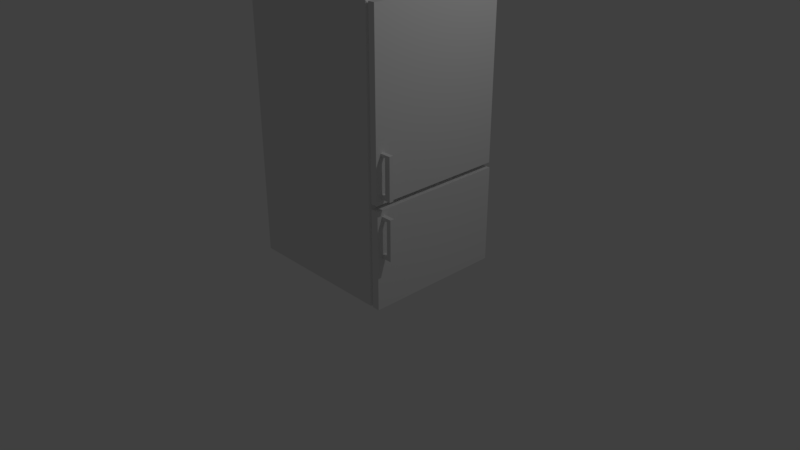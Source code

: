 # Source: Fridge.blend  (saved by Blender 2.79.0; exported with 4.5.12 LTS)
import bpy
from mathutils import Matrix  # noqa: F401  (used for matrix-valued properties, if any)

bpy.ops.wm.read_factory_settings(use_empty=True)
scene = bpy.context.scene
scene.name = 'Scene'

# ---- collections
col_collection_1 = bpy.data.collections.new('Collection 1'); scene.collection.children.link(col_collection_1)

# ---- materials (node trees are filled in below, after node groups)
mat_material = bpy.data.materials.new('Material')
mat_material.alpha_threshold = 0.0
mat_material.use_transparent_shadow = False
mat_material.roughness = 0.5
mat_material.line_color = (0.0, 0.0, 0.0, 1.0)

# ---- material node trees

# ---- world
world_world = bpy.data.worlds.new('World'); scene.world = world_world
world_world.color = (0.05088, 0.05088, 0.05088)
world_world.use_sun_shadow = False
world_world.sun_shadow_jitter_overblur = 0.0
world_world.cycles.sampling_method = 'MANUAL'

# ---- cameras
cam_camera = bpy.data.cameras.new('Camera')
cam_camera.clip_end = 100.0
cam_camera.lens = 35.0
cam_camera.sensor_width = 32.0
cam_camera.sensor_height = 18.0
cam_camera.ortho_scale = 7.314
cam_camera.dof.focus_distance = 0.0
cam_camera.dof.aperture_fstop = 128.0

# ---- lights
light_lamp = bpy.data.lights.new('Lamp', 'POINT')
light_lamp.transmission_factor = 0.0
light_lamp.cutoff_distance = 30.0
light_lamp.energy = 100.0
light_lamp.shadow_buffer_clip_start = 1.001
light_lamp.shadow_soft_size = 0.1
light_lamp.shadow_maximum_resolution = 0.006
light_lamp.use_absolute_resolution = True

# ---- meshes
me_cube = bpy.data.meshes.new('Cube')
me_cube.from_pydata([(1.0, 1.0, -1.0), (1.0, -0.826, -1.0), (-1.0, -0.826, -1.0), (-1.0, 1.0, -1.0), (1.0, 1.0, 1.0), (1.0, -0.826, 1.0), (-1.0, -0.826, 1.0), (-1.0, 1.0, 1.0), (1.0, -5.96e-08, -1.0), (1.788e-07, 1.0, -1.0), (1.0, 1.0, -0.267), (0.0, -0.826, -1.0), (1.0, -0.826, -0.267), (-1.0, 2.98e-07, -1.0), (-1.0, -0.826, -0.267), (-1.0, 1.0, -0.267), (1.0, -5.364e-07, 1.0), (2.384e-07, 1.0, 1.0), (-5.364e-07, -0.826, 1.0), (-1.0, 1.788e-07, 1.0), (2.384e-07, 1.0, -0.267), (-1.0, 2.384e-07, -0.267), (-2.98e-07, -0.826, -0.267), (1.0, -2.98e-07, -0.267), (-1.49e-07, -1.788e-07, 1.0), (5.96e-08, 1.192e-07, -1.0), (1.0, 1.0, -0.2507), (1.0, -0.826, -0.2507), (-1.0, -0.826, -0.2507), (-1.0, 1.0, -0.2507), (2.384e-07, 1.0, -0.2507), (-1.0, 2.374e-07, -0.2507), (-3.019e-07, -0.826, -0.2507), (1.0, -3.019e-07, -0.2507), (1.0, 1.0, -0.2872), (1.0, -0.826, -0.2872), (-1.0, -0.826, -0.2872), (-1.0, 1.0, -0.2872), (2.372e-07, 1.0, -0.2872), (-1.0, 2.396e-07, -0.2872), (-2.92e-07, -0.826, -0.2872), (1.0, 0.003033, -0.2872), (0.9148, 1.0, -1.0), (0.9148, -0.826, -1.0), (0.9148, 1.0, 1.0), (0.9148, -0.826, 1.0), (0.9148, 1.0, -0.267), (0.9148, -0.826, -0.267), (0.9148, -5.06e-07, 1.0), (0.9148, -4.437e-08, -1.0), (0.9148, -0.826, -0.2507), (0.9148, 1.0, -0.2507), (0.9148, -0.826, -0.2872), (0.9148, 1.0, -0.2872), (1.086, 1.0, 1.0), (1.086, -0.826, 1.0), (1.086, -5.737e-07, 1.0), (1.086, 1.0, -0.2507), (1.086, -0.826, -0.2507), (1.086, -3.392e-07, -0.2507), (1.097, 1.0, -1.0), (1.097, -0.826, -1.0), (1.097, -7.402e-08, -1.0), (1.097, 1.0, -0.2872), (1.097, -0.826, -0.2872), (1.097, -3.076e-07, -0.2872), (0.9574, -5.212e-07, 1.0), (0.9574, 1.0, -1.0), (0.9574, -0.826, -1.0), (0.9574, 1.0, 1.0), (0.9574, -0.826, 1.0), (0.9574, 1.0, -0.267), (0.9574, -0.826, -0.267), (0.9574, -5.199e-08, -1.0), (0.9574, -0.826, -0.2507), (0.9574, 1.0, -0.2507), (0.9574, -0.826, -0.2872), (0.9574, 1.0, -0.2872), (0.9787, -5.288e-07, 0.975), (0.9787, 1.0, -1.0), (0.9787, -0.7969, -1.0), (0.9787, 1.0, 0.975), (0.9787, -0.7969, 0.975), (0.9787, 1.0, -0.267), (0.9787, -0.7969, -0.267), (0.9787, -5.58e-08, -1.0), (0.9787, -0.7969, -0.2507), (0.9787, 1.0, -0.2507), (0.9787, -0.7969, -0.2872), (0.9787, 1.0, -0.2872), (1.0, -0.759, -1.0), (1.0, -0.759, 1.0), (-1.0, -0.759, -1.0), (-1.0, -0.759, 1.0), (-1.0, -0.759, -0.267), (1.0, -0.759, -0.267), (-5.05e-07, -0.759, 1.0), (4.832e-09, -0.759, -1.0), (-1.0, -0.759, -0.2507), (1.0, -0.759, -0.2507), (1.0, -0.7588, -0.2872), (-1.0, -0.759, -0.2872), (0.9148, -0.759, -1.0), (0.9148, -0.759, 1.0), (1.086, -0.759, 1.0), (1.086, -0.759, -0.2507), (1.097, -0.759, -1.0), (1.097, -0.759, -0.2872), (0.9574, -0.759, 1.0), (0.9574, -0.759, -1.0), (0.9787, -0.7323, -1.0), (0.9787, -0.7323, 0.975), (-1.0, -0.7051, -1.0), (-1.0, -0.7051, 1.0), (-1.0, -0.7051, -0.267), (8.72e-09, -0.7051, -1.0), (-1.0, -0.7051, -0.2507), (-1.0, -0.7051, -0.2872), (0.9148, -0.7051, -1.0), (0.9574, -0.7051, -1.0), (0.9787, -0.6803, -1.0), (1.0, -0.7051, -1.0), (1.0, -0.7051, 1.0), (1.0, -0.7051, -0.267), (-4.798e-07, -0.7051, 1.0), (1.0, -0.7051, -0.2507), (1.0, -0.7047, -0.2872), (0.9148, -0.7051, 1.0), (1.086, -0.7051, 1.0), (1.086, -0.7051, -0.2507), (1.097, -0.7051, -1.0), (1.097, -0.7051, -0.2872), (0.9574, -0.7051, 1.0), (0.9787, -0.6803, 0.975), (1.0, 1.0, -0.2126), (1.0, -0.826, -0.2126), (-1.0, -0.826, -0.2126), (-1.0, 1.0, -0.2126), (2.384e-07, 1.0, -0.2126), (-1.0, 2.352e-07, -0.2126), (-3.11e-07, -0.826, -0.2126), (0.9148, 1.0, -0.2126), (0.9148, -0.826, -0.2126), (1.086, 1.0, -0.2126), (1.086, -0.826, -0.2126), (1.086, -3.483e-07, -0.2126), (0.9574, -0.826, -0.2126), (0.9574, 1.0, -0.2126), (0.9787, 1.0, -0.2136), (0.9787, -0.7969, -0.2136), (1.086, -0.759, -0.2126), (-1.0, -0.759, -0.2126), (1.086, -0.7051, -0.2126), (-1.0, -0.7051, -0.2126), (1.0, 1.0, 0.08961), (1.0, -0.826, 0.08961), (-1.0, -0.826, 0.08961), (-1.0, 1.0, 0.08961), (2.384e-07, 1.0, 0.08961), (0.9148, 1.0, 0.08961), (1.086, 1.0, 0.08961), (1.086, -0.826, 0.08961), (0.9574, 1.0, 0.08961), (0.9787, 1.0, 0.08094), (-1.0, 2.172e-07, 0.08961), (-3.83e-07, -0.826, 0.08961), (0.9148, -0.826, 0.08961), (1.086, -4.203e-07, 0.08961), (0.9574, -0.826, 0.08961), (0.9787, -0.7969, 0.08094), (1.086, -0.759, 0.08961), (-1.0, -0.759, 0.08961), (1.086, -0.7051, 0.08961), (-1.0, -0.7051, 0.08961), (-1.0, 2.422e-07, -0.3308), (-2.79e-07, -0.826, -0.3308), (1.0, 1.0, -0.3308), (1.0, -0.826, -0.3308), (-1.0, -0.826, -0.3308), (-1.0, 1.0, -0.3308), (2.346e-07, 1.0, -0.3308), (0.9148, -0.826, -0.3308), (0.9148, 1.0, -0.3308), (1.097, -2.972e-07, -0.3308), (1.097, 1.0, -0.3308), (1.097, -0.826, -0.3308), (0.9574, 1.0, -0.3308), (0.9574, -0.826, -0.3308), (0.9787, -0.7969, -0.3308), (0.9787, 1.0, -0.3308), (1.097, -0.759, -0.3308), (-1.0, -0.759, -0.3308), (1.097, -0.7051, -0.3308), (-1.0, -0.7051, -0.3308), (-1.0, 2.598e-07, -0.6253), (-1.912e-07, -0.826, -0.6253), (0.9148, -0.826, -0.6253), (1.097, -2.27e-07, -0.6253), (0.9574, -0.826, -0.6253), (0.9787, -0.7969, -0.6253), (1.097, -0.759, -0.6253), (-1.0, -0.759, -0.6253), (1.097, -0.7051, -0.6253), (-1.0, -0.7051, -0.6253), (1.0, 1.0, -0.6253), (1.0, -0.826, -0.6253), (-1.0, -0.826, -0.6253), (-1.0, 1.0, -0.6253), (2.171e-07, 1.0, -0.6253), (0.9148, 1.0, -0.6253), (1.097, 1.0, -0.6253), (1.097, -0.826, -0.6253), (0.9574, 1.0, -0.6253), (0.9787, 1.0, -0.6253), (1.151, -0.759, -0.2126), (1.151, -0.7051, -0.2126), (1.151, -0.759, 0.08961), (1.151, -0.7051, 0.08961), (1.222, -0.759, -0.2126), (1.222, -0.7051, -0.2126), (1.222, -0.759, 0.08961), (1.222, -0.7051, 0.08961), (-1.0, 2.337e-07, -0.1874), (-3.17e-07, -0.826, -0.1874), (0.9148, -0.826, -0.1874), (1.086, -3.543e-07, -0.1874), (0.9574, -0.826, -0.1874), (0.9787, -0.7969, -0.1891), (1.086, -0.759, -0.1874), (-1.0, -0.759, -0.1874), (1.086, -0.7051, -0.1874), (-1.0, -0.7051, -0.1874), (1.0, 1.0, -0.1874), (1.0, -0.826, -0.1874), (-1.0, -0.826, -0.1874), (-1.0, 1.0, -0.1874), (2.384e-07, 1.0, -0.1874), (0.9148, 1.0, -0.1874), (1.086, 1.0, -0.1874), (1.086, -0.826, -0.1874), (0.9574, 1.0, -0.1874), (0.9787, 1.0, -0.1891), (1.151, -0.759, -0.1874), (1.151, -0.7051, -0.1874), (1.222, -0.759, -0.1874), (1.222, -0.7051, -0.1874), (1.0, 1.0, 0.07201), (1.0, -0.826, 0.07201), (-1.0, -0.826, 0.07201), (-1.0, 1.0, 0.07201), (2.384e-07, 1.0, 0.07201), (0.9148, 1.0, 0.07201), (1.086, 1.0, 0.07201), (1.086, -0.826, 0.07201), (0.9574, 1.0, 0.07201), (0.9787, 1.0, 0.0638), (-1.0, 2.182e-07, 0.07201), (-3.789e-07, -0.826, 0.07201), (0.9148, -0.826, 0.07201), (1.086, -4.161e-07, 0.07201), (0.9574, -0.826, 0.07201), (0.9787, -0.7969, 0.0638), (1.086, -0.759, 0.07201), (-1.0, -0.759, 0.07201), (1.086, -0.7051, 0.07201), (-1.0, -0.7051, 0.07201), (1.151, -0.759, 0.07201), (1.151, -0.7051, 0.07201), (1.222, -0.759, 0.07201), (1.222, -0.7051, 0.07201), (1.0, 1.0, -0.3542), (1.0, -0.826, -0.3542), (-1.0, -0.826, -0.3542), (-1.0, 1.0, -0.3542), (2.332e-07, 1.0, -0.3542), (0.9148, 1.0, -0.3542), (1.097, 1.0, -0.3542), (1.097, -0.826, -0.3542), (0.9574, 1.0, -0.3542), (0.9787, 1.0, -0.3542), (-1.0, 2.436e-07, -0.3542), (-2.72e-07, -0.826, -0.3542), (0.9148, -0.826, -0.3542), (1.097, -2.917e-07, -0.3542), (0.9574, -0.826, -0.3542), (0.9787, -0.7969, -0.3542), (1.097, -0.759, -0.3542), (-1.0, -0.759, -0.3542), (1.097, -0.7051, -0.3542), (-1.0, -0.7051, -0.3542), (-1.0, 2.583e-07, -0.6002), (-1.987e-07, -0.826, -0.6002), (0.9148, -0.826, -0.6002), (1.097, -2.33e-07, -0.6002), (0.9574, -0.826, -0.6002), (0.9787, -0.7969, -0.6002), (1.097, -0.759, -0.6002), (-1.0, -0.759, -0.6002), (1.097, -0.7051, -0.6002), (-1.0, -0.7051, -0.6002), (1.0, 1.0, -0.6002), (1.0, -0.826, -0.6002), (-1.0, -0.826, -0.6002), (-1.0, 1.0, -0.6002), (2.186e-07, 1.0, -0.6002), (0.9148, 1.0, -0.6002), (1.097, 1.0, -0.6002), (1.097, -0.826, -0.6002), (0.9574, 1.0, -0.6002), (0.9787, 1.0, -0.6002), (1.173, -0.759, -0.3308), (1.173, -0.7051, -0.3308), (1.173, -0.759, -0.6253), (1.173, -0.7051, -0.6253), (1.173, -0.759, -0.3542), (1.173, -0.7051, -0.3542), (1.173, -0.759, -0.6002), (1.173, -0.7051, -0.6002), (1.231, -0.759, -0.3308), (1.231, -0.7051, -0.3308), (1.231, -0.759, -0.6253), (1.231, -0.7051, -0.6253), (1.231, -0.759, -0.3542), (1.231, -0.7051, -0.3542), (1.231, -0.759, -0.6002), (1.231, -0.7051, -0.6002)], [], [(97, 11, 2, 92), (96, 93, 6, 18), (125, 33, 59, 129), (165, 18, 6, 156), (164, 19, 7, 157), (208, 9, 3, 207), (30, 20, 15, 29), (51, 46, 20, 30), (209, 42, 9, 208), (39, 21, 15, 37), (117, 114, 21, 39), (173, 113, 19, 164), (40, 22, 14, 36), (52, 47, 22, 40), (166, 45, 18, 165), (100, 95, 12, 35), (34, 10, 23, 41), (33, 26, 57, 59), (103, 96, 18, 45), (44, 17, 24, 48), (17, 7, 19, 24), (9, 25, 13, 3), (42, 49, 25, 9), (102, 43, 11, 97), (10, 26, 33, 23), (47, 50, 32, 22), (114, 116, 31, 21), (141, 51, 30, 138), (138, 30, 29, 137), (21, 31, 29, 15), (22, 32, 28, 14), (95, 99, 27, 12), (205, 1, 61, 211), (8, 0, 60, 62), (181, 52, 40, 175), (175, 40, 36, 178), (193, 117, 39, 174), (174, 39, 37, 179), (46, 53, 38, 20), (20, 38, 37, 15), (71, 77, 53, 46), (187, 76, 52, 181), (147, 75, 51, 141), (72, 74, 50, 47), (109, 68, 43, 102), (67, 73, 49, 42), (69, 44, 48, 66), (108, 103, 45, 70), (168, 70, 45, 166), (76, 72, 47, 52), (212, 67, 42, 209), (75, 71, 46, 51), (170, 104, 55, 161), (160, 54, 56, 167), (91, 5, 55, 104), (135, 27, 58, 144), (154, 4, 54, 160), (4, 16, 56, 54), (184, 63, 65, 183), (190, 107, 64, 185), (34, 41, 65, 63), (121, 8, 62, 130), (176, 34, 63, 184), (100, 35, 64, 107), (87, 83, 71, 75), (213, 79, 67, 212), (88, 84, 72, 76), (169, 82, 70, 168), (111, 108, 70, 82), (81, 69, 66, 78), (79, 85, 73, 67), (110, 80, 68, 109), (84, 86, 74, 72), (148, 87, 75, 147), (188, 88, 76, 187), (83, 89, 77, 71), (10, 34, 89, 83), (177, 35, 88, 188), (134, 26, 87, 148), (12, 27, 86, 84), (90, 1, 80, 110), (0, 8, 85, 79), (4, 81, 78, 16), (91, 111, 82, 5), (155, 5, 82, 169), (35, 12, 84, 88), (204, 0, 79, 213), (26, 10, 83, 87), (122, 133, 111, 91), (121, 90, 110, 120), (120, 110, 109, 119), (133, 132, 108, 111), (126, 100, 107, 131), (1, 90, 106, 61), (192, 131, 107, 190), (122, 91, 104, 128), (172, 128, 104, 170), (132, 127, 103, 108), (119, 109, 102, 118), (178, 36, 101, 191), (123, 125, 99, 95), (14, 28, 98, 94), (118, 102, 97, 115), (127, 124, 96, 103), (126, 123, 95, 100), (156, 6, 93, 171), (36, 14, 94, 101), (27, 99, 105, 58), (124, 113, 93, 96), (115, 97, 92, 112), (25, 115, 112, 13), (24, 19, 113, 124), (41, 23, 123, 126), (48, 24, 124, 127), (49, 118, 115, 25), (23, 33, 125, 123), (73, 119, 118, 49), (66, 48, 127, 132), (167, 56, 128, 172), (16, 122, 128, 56), (183, 65, 131, 192), (41, 126, 131, 65), (78, 66, 132, 133), (85, 120, 119, 73), (8, 121, 120, 85), (16, 78, 133, 122), (90, 121, 130, 106), (191, 101, 117, 193), (94, 98, 116, 114), (171, 93, 113, 173), (101, 94, 114, 117), (99, 125, 129, 105), (98, 151, 153, 116), (59, 145, 152, 129), (28, 136, 151, 98), (129, 152, 150, 105), (27, 135, 149, 86), (232, 134, 148, 241), (241, 148, 147, 240), (86, 149, 146, 74), (26, 134, 143, 57), (233, 135, 144, 239), (57, 143, 145, 59), (105, 150, 144, 58), (74, 146, 142, 50), (240, 147, 141, 237), (236, 138, 137, 235), (237, 141, 138, 236), (50, 142, 140, 32), (116, 153, 139, 31), (31, 139, 137, 29), (32, 140, 136, 28), (44, 159, 158, 17), (17, 158, 157, 7), (69, 162, 159, 44), (5, 155, 161, 55), (81, 163, 162, 69), (4, 154, 163, 81), (263, 171, 173, 265), (259, 167, 172, 264), (248, 156, 171, 263), (172, 170, 216, 217), (247, 155, 169, 261), (261, 169, 168, 260), (246, 154, 160, 252), (252, 160, 167, 259), (262, 170, 161, 253), (260, 168, 166, 258), (258, 166, 165, 257), (265, 173, 164, 256), (256, 164, 157, 249), (257, 165, 156, 248), (287, 191, 193, 289), (283, 183, 192, 288), (272, 178, 191, 287), (288, 192, 311, 315), (34, 176, 189, 89), (271, 177, 188, 285), (285, 188, 187, 284), (89, 189, 186, 77), (270, 176, 184, 276), (286, 190, 185, 277), (276, 184, 183, 283), (77, 186, 182, 53), (284, 187, 181, 282), (280, 174, 179, 273), (289, 193, 174, 280), (281, 175, 178, 272), (282, 181, 175, 281), (35, 177, 185, 64), (53, 182, 180, 38), (38, 180, 179, 37), (43, 196, 195, 11), (11, 195, 206, 2), (112, 203, 194, 13), (13, 194, 207, 3), (68, 198, 196, 43), (60, 210, 197, 62), (106, 200, 211, 61), (0, 204, 210, 60), (80, 199, 198, 68), (1, 205, 199, 80), (130, 202, 200, 106), (2, 206, 201, 92), (62, 197, 202, 130), (92, 201, 203, 112), (300, 204, 213, 309), (309, 213, 212, 308), (308, 212, 209, 305), (301, 205, 211, 307), (305, 209, 208, 304), (304, 208, 207, 303), (214, 215, 219, 218), (150, 152, 215, 214), (264, 172, 217, 267), (228, 150, 214, 242), (269, 221, 220, 268), (242, 214, 218, 244), (217, 216, 220, 221), (267, 217, 221, 269), (215, 243, 245, 219), (266, 242, 244, 268), (219, 245, 244, 218), (242, 266, 267, 243), (152, 230, 243, 215), (140, 223, 234, 136), (139, 222, 235, 137), (153, 231, 222, 139), (142, 224, 223, 140), (146, 226, 224, 142), (150, 228, 239, 144), (143, 238, 225, 145), (134, 232, 238, 143), (149, 227, 226, 146), (135, 233, 227, 149), (136, 234, 229, 151), (145, 225, 230, 152), (151, 229, 231, 153), (251, 237, 236, 250), (250, 236, 235, 249), (254, 240, 237, 251), (247, 233, 239, 253), (255, 241, 240, 254), (246, 232, 241, 255), (154, 246, 255, 163), (163, 255, 254, 162), (155, 247, 253, 161), (162, 254, 251, 159), (158, 250, 249, 157), (159, 251, 250, 158), (170, 262, 266, 216), (216, 266, 268, 220), (243, 267, 269, 245), (245, 269, 268, 244), (266, 262, 264, 267), (223, 257, 248, 234), (222, 256, 249, 235), (231, 265, 256, 222), (224, 258, 257, 223), (226, 260, 258, 224), (228, 262, 253, 239), (238, 252, 259, 225), (232, 246, 252, 238), (227, 261, 260, 226), (233, 247, 261, 227), (234, 248, 263, 229), (225, 259, 264, 230), (229, 263, 265, 231), (180, 274, 273, 179), (182, 275, 274, 180), (177, 271, 277, 185), (186, 278, 275, 182), (189, 279, 278, 186), (176, 270, 279, 189), (292, 282, 281, 291), (291, 281, 272, 302), (299, 289, 280, 290), (290, 280, 273, 303), (294, 284, 282, 292), (306, 276, 283, 293), (296, 286, 277, 307), (300, 270, 276, 306), (295, 285, 284, 294), (301, 271, 285, 295), (242, 243, 230, 228), (302, 272, 287, 297), (293, 283, 288, 298), (297, 287, 289, 299), (201, 297, 299, 203), (197, 293, 298, 202), (206, 302, 297, 201), (228, 230, 264, 262), (205, 301, 295, 199), (199, 295, 294, 198), (204, 300, 306, 210), (200, 296, 307, 211), (210, 306, 293, 197), (198, 294, 292, 196), (194, 290, 303, 207), (203, 299, 290, 194), (195, 291, 302, 206), (196, 292, 291, 195), (274, 304, 303, 273), (275, 305, 304, 274), (271, 301, 307, 277), (278, 308, 305, 275), (279, 309, 308, 278), (270, 300, 309, 279), (317, 315, 323, 325), (316, 312, 320, 324), (312, 313, 321, 320), (192, 190, 310, 311), (190, 286, 314, 310), (202, 298, 317, 313), (200, 202, 313, 312), (296, 200, 312, 316), (323, 319, 318, 322), (325, 323, 322, 324), (321, 325, 324, 320), (310, 314, 322, 318), (313, 317, 325, 321), (311, 310, 318, 319), (314, 316, 324, 322), (315, 311, 319, 323), (288, 315, 314, 286), (296, 298, 288, 286), (317, 298, 296, 316), (316, 314, 315, 317)])
me_cube.materials.append(mat_material)
me_cube.use_remesh_preserve_volume = False
me_cube.use_remesh_preserve_attributes = False
me_cube.use_mirror_vertex_groups = False
me_cube.update()

# ---- objects
ob_cube = bpy.data.objects.new('Cube', me_cube)
ob_lamp = bpy.data.objects.new('Lamp', light_lamp)
ob_camera = bpy.data.objects.new('Camera', cam_camera)

# ---- transforms, parenting, visibility, modifiers, constraints
ob_cube.location = (0.0, 0.0, 1.75)
ob_cube.scale = (1.0, 1.0, 1.75)
ob_cube.lock_rotations_4d = False
ob_cube.empty_display_type = 'ARROWS'
ob_cube.lineart.crease_threshold = 0.0
ob_lamp.location = (4.076, 1.005, 5.904)
ob_lamp.rotation_euler = (0.6503, 0.05522, 1.866)
ob_lamp.lock_rotations_4d = False
ob_lamp.empty_display_type = 'ARROWS'
ob_lamp.color = (0.0, 0.0, 0.0, 0.0)
ob_lamp.lineart.crease_threshold = 0.0
ob_camera.location = (7.481, -6.508, 5.344)
ob_camera.rotation_euler = (1.109, 0.0, 0.8149)
ob_camera.lock_rotations_4d = False
ob_camera.empty_display_type = 'ARROWS'
ob_camera.color = (0.0, 0.0, 0.0, 0.0)
ob_camera.display_type = 'WIRE'
ob_camera.lineart.crease_threshold = 0.0

# ---- collection membership
col_collection_1.objects.link(ob_cube)
col_collection_1.objects.link(ob_lamp)
col_collection_1.objects.link(ob_camera)

# ---- scene / render settings (as saved in the file)
scene.camera = ob_camera
scene.frame_start = 1; scene.frame_end = 250; scene.frame_set(1)
scene.render.engine = 'BLENDER_EEVEE_NEXT'
scene.render.resolution_percentage = 50
scene.render.dither_intensity = 0.0
scene.cycles.use_denoising = False
scene.cycles.samples = 128
scene.cycles.sampling_pattern = 'TABULATED_SOBOL'
scene.cycles.use_adaptive_sampling = False
scene.cycles.use_light_tree = False
scene.cycles.blur_glossy = 0.0
scene.cycles.sample_clamp_indirect = 0.0
scene.view_settings.view_transform = 'Standard'
bpy.context.view_layer.update()
